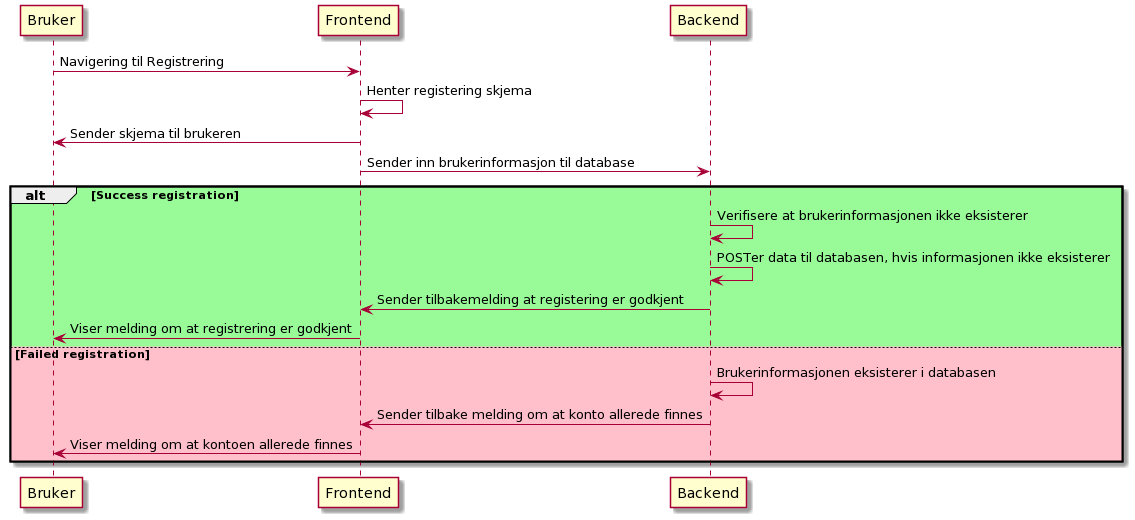

The diagram above was rendered by PlantUML. Its source (embedded in the PNG):
@startuml
Bruker -> Frontend : Navigering til Registrering
Frontend -> Frontend : Henter registering skjema
Frontend -> Bruker: Sender skjema til brukeren
Frontend -> Backend : Sender inn brukerinformasjon til database
alt #palegreen Success registration
 Backend -> Backend : Verifisere at brukerinformasjonen ikke eksisterer
 Backend -> Backend : POSTer data til databasen, hvis informasjonen ikke eksisterer
 Backend -> Frontend : Sender tilbakemelding at registering er godkjent
 Frontend -> Bruker : Viser melding om at registrering er godkjent
else #pink Failed registration
 Backend -> Backend : Brukerinformasjonen eksisterer i databasen
 Backend -> Frontend : Sender tilbake melding om at konto allerede finnes
 Frontend -> Bruker : Viser melding om at kontoen allerede finnes
end
@enduml